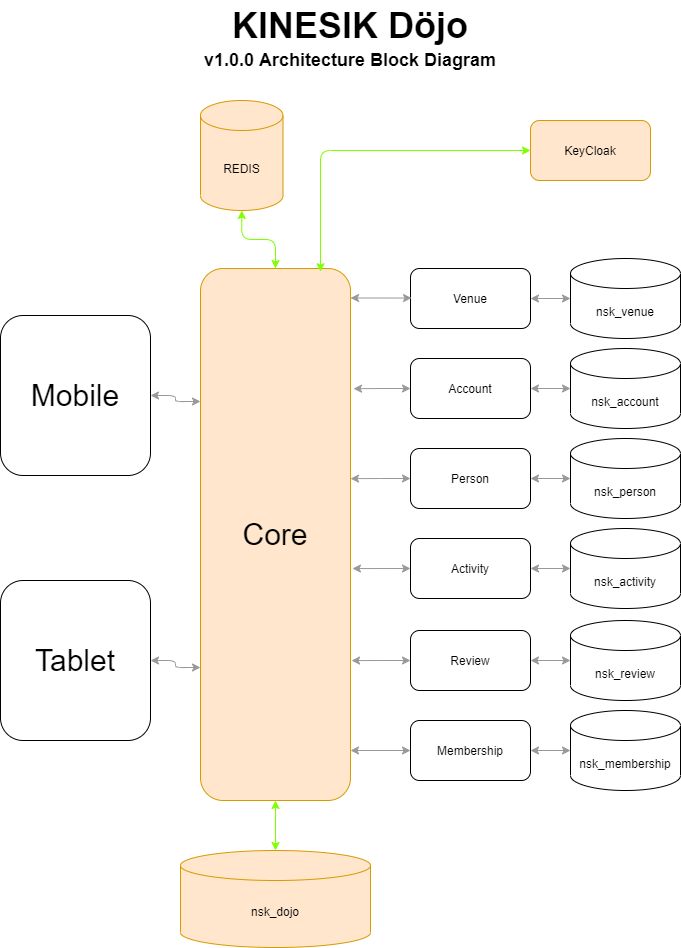

The diagram above was exported from draw.io. Its source (the exported page's mxGraphModel, read from the mxfile embedded in the PNG):
<mxGraphModel dx="1422" dy="822" grid="1" gridSize="10" guides="1" tooltips="1" connect="1" arrows="1" fold="1" page="1" pageScale="1" pageWidth="1400" pageHeight="850" background="none" math="0" shadow="0">
  <root>
    <mxCell id="0" />
    <mxCell id="1" parent="0" />
    <mxCell id="D9gIpq2WYsEH1ro4-Lab-31" style="edgeStyle=orthogonalEdgeStyle;orthogonalLoop=1;jettySize=auto;html=1;exitX=0.5;exitY=0;exitDx=0;exitDy=0;entryX=0.5;entryY=1;entryDx=0;entryDy=0;entryPerimeter=0;startArrow=classic;startFill=1;strokeColor=#80FF00;" parent="1" source="D9gIpq2WYsEH1ro4-Lab-1" target="D9gIpq2WYsEH1ro4-Lab-30" edge="1">
      <mxGeometry relative="1" as="geometry" />
    </mxCell>
    <mxCell id="D9gIpq2WYsEH1ro4-Lab-1" value="&lt;font style=&quot;font-size: 30px&quot;&gt;Core&lt;/font&gt;" style="whiteSpace=wrap;html=1;fillColor=#ffe6cc;strokeColor=#d79b00;rounded=1;" parent="1" vertex="1">
      <mxGeometry x="470" y="298" width="150" height="532" as="geometry" />
    </mxCell>
    <mxCell id="D9gIpq2WYsEH1ro4-Lab-12" style="edgeStyle=orthogonalEdgeStyle;orthogonalLoop=1;jettySize=auto;html=1;exitX=1;exitY=0.5;exitDx=0;exitDy=0;entryX=0;entryY=0.5;entryDx=0;entryDy=0;entryPerimeter=0;startArrow=classic;startFill=1;strokeColor=#999999;" parent="1" source="D9gIpq2WYsEH1ro4-Lab-2" target="D9gIpq2WYsEH1ro4-Lab-9" edge="1">
      <mxGeometry relative="1" as="geometry" />
    </mxCell>
    <mxCell id="D9gIpq2WYsEH1ro4-Lab-2" value="Venue" style="whiteSpace=wrap;html=1;rounded=1;" parent="1" vertex="1">
      <mxGeometry x="680" y="298" width="120" height="60" as="geometry" />
    </mxCell>
    <mxCell id="D9gIpq2WYsEH1ro4-Lab-13" style="edgeStyle=orthogonalEdgeStyle;orthogonalLoop=1;jettySize=auto;html=1;exitX=1;exitY=0.5;exitDx=0;exitDy=0;entryX=0;entryY=0.5;entryDx=0;entryDy=0;entryPerimeter=0;startArrow=classic;startFill=1;strokeColor=#999999;" parent="1" source="D9gIpq2WYsEH1ro4-Lab-3" target="D9gIpq2WYsEH1ro4-Lab-6" edge="1">
      <mxGeometry relative="1" as="geometry" />
    </mxCell>
    <mxCell id="G0-vKfTje63HlULEm-Cu-4" style="edgeStyle=orthogonalEdgeStyle;rounded=0;orthogonalLoop=1;jettySize=auto;html=1;exitX=0;exitY=0.5;exitDx=0;exitDy=0;entryX=1.02;entryY=0.226;entryDx=0;entryDy=0;entryPerimeter=0;startArrow=classic;startFill=1;strokeColor=#999999;" edge="1" parent="1" source="D9gIpq2WYsEH1ro4-Lab-3" target="D9gIpq2WYsEH1ro4-Lab-1">
      <mxGeometry relative="1" as="geometry" />
    </mxCell>
    <mxCell id="D9gIpq2WYsEH1ro4-Lab-3" value="Account" style="whiteSpace=wrap;html=1;rounded=1;" parent="1" vertex="1">
      <mxGeometry x="680" y="388" width="120" height="60" as="geometry" />
    </mxCell>
    <mxCell id="D9gIpq2WYsEH1ro4-Lab-14" style="edgeStyle=orthogonalEdgeStyle;orthogonalLoop=1;jettySize=auto;html=1;exitX=1;exitY=0.5;exitDx=0;exitDy=0;entryX=0;entryY=0.5;entryDx=0;entryDy=0;entryPerimeter=0;startArrow=classic;startFill=1;strokeColor=#999999;" parent="1" source="D9gIpq2WYsEH1ro4-Lab-4" target="D9gIpq2WYsEH1ro4-Lab-7" edge="1">
      <mxGeometry relative="1" as="geometry" />
    </mxCell>
    <mxCell id="G0-vKfTje63HlULEm-Cu-5" style="edgeStyle=orthogonalEdgeStyle;rounded=0;orthogonalLoop=1;jettySize=auto;html=1;exitX=0;exitY=0.5;exitDx=0;exitDy=0;entryX=1;entryY=0.395;entryDx=0;entryDy=0;entryPerimeter=0;startArrow=classic;startFill=1;strokeColor=#999999;" edge="1" parent="1" source="D9gIpq2WYsEH1ro4-Lab-4" target="D9gIpq2WYsEH1ro4-Lab-1">
      <mxGeometry relative="1" as="geometry" />
    </mxCell>
    <mxCell id="D9gIpq2WYsEH1ro4-Lab-4" value="Person" style="whiteSpace=wrap;html=1;rounded=1;" parent="1" vertex="1">
      <mxGeometry x="680" y="478" width="120" height="60" as="geometry" />
    </mxCell>
    <mxCell id="D9gIpq2WYsEH1ro4-Lab-15" style="edgeStyle=orthogonalEdgeStyle;orthogonalLoop=1;jettySize=auto;html=1;exitX=1;exitY=0.5;exitDx=0;exitDy=0;entryX=0;entryY=0.5;entryDx=0;entryDy=0;entryPerimeter=0;startArrow=classic;startFill=1;strokeColor=#999999;" parent="1" source="D9gIpq2WYsEH1ro4-Lab-5" target="D9gIpq2WYsEH1ro4-Lab-8" edge="1">
      <mxGeometry relative="1" as="geometry" />
    </mxCell>
    <mxCell id="G0-vKfTje63HlULEm-Cu-6" style="edgeStyle=orthogonalEdgeStyle;rounded=0;orthogonalLoop=1;jettySize=auto;html=1;exitX=0;exitY=0.5;exitDx=0;exitDy=0;entryX=1.013;entryY=0.564;entryDx=0;entryDy=0;entryPerimeter=0;startArrow=classic;startFill=1;strokeColor=#999999;" edge="1" parent="1" source="D9gIpq2WYsEH1ro4-Lab-5" target="D9gIpq2WYsEH1ro4-Lab-1">
      <mxGeometry relative="1" as="geometry" />
    </mxCell>
    <mxCell id="D9gIpq2WYsEH1ro4-Lab-5" value="Activity" style="whiteSpace=wrap;html=1;rounded=1;" parent="1" vertex="1">
      <mxGeometry x="680" y="568" width="120" height="60" as="geometry" />
    </mxCell>
    <mxCell id="D9gIpq2WYsEH1ro4-Lab-6" value="nsk_account" style="shape=cylinder3;whiteSpace=wrap;html=1;boundedLbl=1;backgroundOutline=1;size=15;rounded=1;" parent="1" vertex="1">
      <mxGeometry x="840" y="378" width="110" height="80" as="geometry" />
    </mxCell>
    <mxCell id="D9gIpq2WYsEH1ro4-Lab-7" value="nsk_person" style="shape=cylinder3;whiteSpace=wrap;html=1;boundedLbl=1;backgroundOutline=1;size=15;rounded=1;" parent="1" vertex="1">
      <mxGeometry x="840" y="468" width="110" height="80" as="geometry" />
    </mxCell>
    <mxCell id="D9gIpq2WYsEH1ro4-Lab-8" value="nsk_activity" style="shape=cylinder3;whiteSpace=wrap;html=1;boundedLbl=1;backgroundOutline=1;size=15;rounded=1;" parent="1" vertex="1">
      <mxGeometry x="840" y="558" width="110" height="80" as="geometry" />
    </mxCell>
    <mxCell id="D9gIpq2WYsEH1ro4-Lab-9" value="nsk_venue" style="shape=cylinder3;whiteSpace=wrap;html=1;boundedLbl=1;backgroundOutline=1;size=15;rounded=1;" parent="1" vertex="1">
      <mxGeometry x="840" y="288" width="110" height="80" as="geometry" />
    </mxCell>
    <mxCell id="D9gIpq2WYsEH1ro4-Lab-29" style="edgeStyle=orthogonalEdgeStyle;orthogonalLoop=1;jettySize=auto;html=1;exitX=0.5;exitY=0;exitDx=0;exitDy=0;exitPerimeter=0;entryX=0.5;entryY=1;entryDx=0;entryDy=0;startArrow=classic;startFill=1;strokeColor=#80FF00;" parent="1" source="D9gIpq2WYsEH1ro4-Lab-10" target="D9gIpq2WYsEH1ro4-Lab-1" edge="1">
      <mxGeometry relative="1" as="geometry" />
    </mxCell>
    <mxCell id="D9gIpq2WYsEH1ro4-Lab-10" value="nsk_dojo" style="shape=cylinder3;whiteSpace=wrap;html=1;boundedLbl=1;backgroundOutline=1;size=15;fillColor=#ffe6cc;strokeColor=#d79b00;rounded=1;" parent="1" vertex="1">
      <mxGeometry x="450" y="880" width="190" height="97" as="geometry" />
    </mxCell>
    <mxCell id="D9gIpq2WYsEH1ro4-Lab-22" style="edgeStyle=orthogonalEdgeStyle;orthogonalLoop=1;jettySize=auto;html=1;exitX=0;exitY=0.5;exitDx=0;exitDy=0;entryX=0.993;entryY=0.909;entryDx=0;entryDy=0;entryPerimeter=0;startArrow=classic;startFill=1;strokeColor=#999999;" parent="1" edge="1">
      <mxGeometry relative="1" as="geometry">
        <mxPoint x="681.05" y="327.53" as="sourcePoint" />
        <mxPoint x="620" y="327.5" as="targetPoint" />
      </mxGeometry>
    </mxCell>
    <mxCell id="D9gIpq2WYsEH1ro4-Lab-28" style="edgeStyle=orthogonalEdgeStyle;orthogonalLoop=1;jettySize=auto;html=1;exitX=1;exitY=0.5;exitDx=0;exitDy=0;entryX=0;entryY=0.25;entryDx=0;entryDy=0;startArrow=classic;startFill=1;strokeColor=#999999;" parent="1" source="D9gIpq2WYsEH1ro4-Lab-23" target="D9gIpq2WYsEH1ro4-Lab-1" edge="1">
      <mxGeometry relative="1" as="geometry" />
    </mxCell>
    <mxCell id="D9gIpq2WYsEH1ro4-Lab-23" value="&lt;span style=&quot;font-size: 30px&quot;&gt;Mobile&lt;/span&gt;" style="whiteSpace=wrap;html=1;rounded=1;" parent="1" vertex="1">
      <mxGeometry x="270" y="345" width="150" height="160" as="geometry" />
    </mxCell>
    <mxCell id="D9gIpq2WYsEH1ro4-Lab-27" style="edgeStyle=orthogonalEdgeStyle;orthogonalLoop=1;jettySize=auto;html=1;exitX=1;exitY=0.5;exitDx=0;exitDy=0;entryX=0;entryY=0.75;entryDx=0;entryDy=0;startArrow=classic;startFill=1;strokeColor=#999999;" parent="1" source="D9gIpq2WYsEH1ro4-Lab-24" target="D9gIpq2WYsEH1ro4-Lab-1" edge="1">
      <mxGeometry relative="1" as="geometry" />
    </mxCell>
    <mxCell id="D9gIpq2WYsEH1ro4-Lab-24" value="&lt;font style=&quot;font-size: 30px&quot;&gt;Tablet&lt;/font&gt;" style="whiteSpace=wrap;html=1;rounded=1;" parent="1" vertex="1">
      <mxGeometry x="270" y="610" width="150" height="160" as="geometry" />
    </mxCell>
    <mxCell id="D9gIpq2WYsEH1ro4-Lab-30" value="REDIS" style="shape=cylinder3;whiteSpace=wrap;html=1;boundedLbl=1;backgroundOutline=1;size=15;rounded=1;fillColor=#ffe6cc;strokeColor=#d79b00;" parent="1" vertex="1">
      <mxGeometry x="470" y="130" width="82.5" height="110" as="geometry" />
    </mxCell>
    <mxCell id="D9gIpq2WYsEH1ro4-Lab-32" value="&lt;font style=&quot;font-size: 36px&quot;&gt;&lt;b&gt;KINESIK Döjo&lt;/b&gt;&lt;/font&gt;" style="text;html=1;strokeColor=none;fillColor=none;align=center;verticalAlign=middle;whiteSpace=wrap;rounded=1;" parent="1" vertex="1">
      <mxGeometry x="320" y="30" width="600" height="50" as="geometry" />
    </mxCell>
    <mxCell id="D9gIpq2WYsEH1ro4-Lab-33" value="&lt;font style=&quot;font-size: 18px&quot;&gt;&lt;b&gt;v1.0.0 Architecture Block Diagram&lt;/b&gt;&lt;/font&gt;" style="text;html=1;strokeColor=none;fillColor=none;align=center;verticalAlign=middle;whiteSpace=wrap;rounded=1;" parent="1" vertex="1">
      <mxGeometry x="320" y="80" width="600" height="20" as="geometry" />
    </mxCell>
    <mxCell id="D9gIpq2WYsEH1ro4-Lab-35" style="edgeStyle=orthogonalEdgeStyle;orthogonalLoop=1;jettySize=auto;html=1;exitX=0;exitY=0.5;exitDx=0;exitDy=0;entryX=0.8;entryY=0.006;entryDx=0;entryDy=0;entryPerimeter=0;startArrow=classic;startFill=1;strokeColor=#80FF00;" parent="1" source="D9gIpq2WYsEH1ro4-Lab-34" target="D9gIpq2WYsEH1ro4-Lab-1" edge="1">
      <mxGeometry relative="1" as="geometry" />
    </mxCell>
    <mxCell id="D9gIpq2WYsEH1ro4-Lab-34" value="KeyCloak" style="whiteSpace=wrap;html=1;rounded=1;fillColor=#ffe6cc;strokeColor=#d79b00;" parent="1" vertex="1">
      <mxGeometry x="800" y="150" width="120" height="60" as="geometry" />
    </mxCell>
    <mxCell id="G0-vKfTje63HlULEm-Cu-7" style="edgeStyle=orthogonalEdgeStyle;rounded=0;orthogonalLoop=1;jettySize=auto;html=1;exitX=0;exitY=0.5;exitDx=0;exitDy=0;entryX=1.007;entryY=0.737;entryDx=0;entryDy=0;entryPerimeter=0;startArrow=classic;startFill=1;strokeColor=#999999;" edge="1" parent="1" source="D9gIpq2WYsEH1ro4-Lab-36" target="D9gIpq2WYsEH1ro4-Lab-1">
      <mxGeometry relative="1" as="geometry" />
    </mxCell>
    <mxCell id="D9gIpq2WYsEH1ro4-Lab-36" value="Review" style="whiteSpace=wrap;html=1;rounded=1;" parent="1" vertex="1">
      <mxGeometry x="680" y="660" width="120" height="60" as="geometry" />
    </mxCell>
    <mxCell id="D9gIpq2WYsEH1ro4-Lab-37" style="edgeStyle=orthogonalEdgeStyle;orthogonalLoop=1;jettySize=auto;html=1;exitX=1;exitY=0.5;exitDx=0;exitDy=0;entryX=0;entryY=0.5;entryDx=0;entryDy=0;entryPerimeter=0;startArrow=classic;startFill=1;strokeColor=#999999;" parent="1" target="D9gIpq2WYsEH1ro4-Lab-38" edge="1">
      <mxGeometry relative="1" as="geometry">
        <mxPoint x="800" y="690" as="sourcePoint" />
      </mxGeometry>
    </mxCell>
    <mxCell id="D9gIpq2WYsEH1ro4-Lab-38" value="nsk_review" style="shape=cylinder3;whiteSpace=wrap;html=1;boundedLbl=1;backgroundOutline=1;size=15;rounded=1;" parent="1" vertex="1">
      <mxGeometry x="840" y="650" width="110" height="80" as="geometry" />
    </mxCell>
    <mxCell id="G0-vKfTje63HlULEm-Cu-8" style="edgeStyle=orthogonalEdgeStyle;rounded=0;orthogonalLoop=1;jettySize=auto;html=1;exitX=0;exitY=0.5;exitDx=0;exitDy=0;entryX=1;entryY=0.906;entryDx=0;entryDy=0;entryPerimeter=0;startArrow=classic;startFill=1;strokeColor=#999999;" edge="1" parent="1" source="G0-vKfTje63HlULEm-Cu-1" target="D9gIpq2WYsEH1ro4-Lab-1">
      <mxGeometry relative="1" as="geometry" />
    </mxCell>
    <mxCell id="G0-vKfTje63HlULEm-Cu-1" value="Membership" style="whiteSpace=wrap;html=1;rounded=1;" vertex="1" parent="1">
      <mxGeometry x="680" y="750" width="120" height="60" as="geometry" />
    </mxCell>
    <mxCell id="G0-vKfTje63HlULEm-Cu-2" style="edgeStyle=orthogonalEdgeStyle;orthogonalLoop=1;jettySize=auto;html=1;exitX=1;exitY=0.5;exitDx=0;exitDy=0;entryX=0;entryY=0.5;entryDx=0;entryDy=0;entryPerimeter=0;startArrow=classic;startFill=1;strokeColor=#999999;" edge="1" parent="1" target="G0-vKfTje63HlULEm-Cu-3">
      <mxGeometry relative="1" as="geometry">
        <mxPoint x="800" y="780" as="sourcePoint" />
      </mxGeometry>
    </mxCell>
    <mxCell id="G0-vKfTje63HlULEm-Cu-3" value="nsk_membership&lt;br&gt;" style="shape=cylinder3;whiteSpace=wrap;html=1;boundedLbl=1;backgroundOutline=1;size=15;rounded=1;" vertex="1" parent="1">
      <mxGeometry x="840" y="740" width="110" height="80" as="geometry" />
    </mxCell>
  </root>
</mxGraphModel>